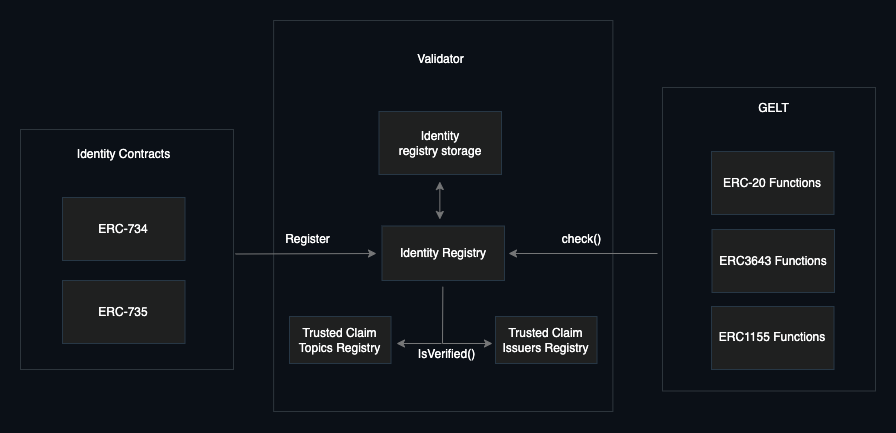

The diagram above was exported from draw.io. Its source (the exported page's mxGraphModel, read from the mxfile embedded in the PNG):
<mxGraphModel dx="1323" dy="1005" grid="0" gridSize="10" guides="1" tooltips="1" connect="1" arrows="1" fold="1" page="1" pageScale="1" pageWidth="850" pageHeight="1100" background="#0b1017" math="0" shadow="0">
  <root>
    <mxCell id="0" />
    <mxCell id="1" parent="0" />
    <mxCell id="J9ypxYKBGVSlgM85-yRH-24" value="ERC-734" style="whiteSpace=wrap;html=1;strokeColor=#273745;fontColor=#FFFFFF;fillColor=#1f2020;" vertex="1" parent="1">
      <mxGeometry x="120" y="727" width="122.5" height="63" as="geometry" />
    </mxCell>
    <mxCell id="J9ypxYKBGVSlgM85-yRH-25" value="ERC-735" style="whiteSpace=wrap;html=1;strokeColor=#273745;fontColor=#FFFFFF;fillColor=#1f2020;" vertex="1" parent="1">
      <mxGeometry x="120" y="810" width="122.5" height="63" as="geometry" />
    </mxCell>
    <mxCell id="J9ypxYKBGVSlgM85-yRH-26" value="Identity Contracts" style="text;html=1;align=center;verticalAlign=middle;resizable=0;points=[];autosize=1;strokeColor=none;fillColor=none;fontSize=12;fontFamily=Helvetica;fontColor=#FFFFFF;" vertex="1" parent="1">
      <mxGeometry x="125.75" y="671" width="111" height="26" as="geometry" />
    </mxCell>
    <mxCell id="J9ypxYKBGVSlgM85-yRH-27" value="&lt;span style=&quot;color: rgba(0, 0, 0, 0); font-family: monospace; font-size: 0px; text-align: start;&quot;&gt;%3CmxGraphModel%3E%3Croot%3E%3CmxCell%20id%3D%220%22%2F%3E%3CmxCell%20id%3D%221%22%20parent%3D%220%22%2F%3E%3CmxCell%20id%3D%222%22%20value%3D%22%22%20style%3D%22rounded%3D0%3BwhiteSpace%3Dwrap%3Bhtml%3D1%3BfontFamily%3DHelvetica%3BfontSize%3D12%3BfontColor%3D%23FFFFFF%3BfillColor%3Dnone%3BgradientColor%3Dnone%3BstrokeColor%3D%232d353c%3B%22%20vertex%3D%221%22%20parent%3D%221%22%3E%3CmxGeometry%20x%3D%2278%22%20y%3D%22664%22%20width%3D%22213%22%20height%3D%22240%22%20as%3D%22geometry%22%2F%3E%3C%2FmxCell%3E%3C%2Froot%3E%3C%2FmxGraphModel%3E&lt;/span&gt;" style="rounded=0;whiteSpace=wrap;html=1;fontFamily=Helvetica;fontSize=12;fontColor=#FFFFFF;fillColor=none;gradientColor=none;strokeColor=#2d353c;" vertex="1" parent="1">
      <mxGeometry x="78" y="659" width="213" height="240" as="geometry" />
    </mxCell>
    <mxCell id="J9ypxYKBGVSlgM85-yRH-29" value="ERC-20 Functions" style="whiteSpace=wrap;html=1;strokeColor=#273745;fontColor=#FFFFFF;fillColor=#1f2020;" vertex="1" parent="1">
      <mxGeometry x="769" y="681" width="122.5" height="63" as="geometry" />
    </mxCell>
    <mxCell id="J9ypxYKBGVSlgM85-yRH-30" value="ERC3643 Functions" style="whiteSpace=wrap;html=1;strokeColor=#273745;fontColor=#FFFFFF;fillColor=#1f2020;" vertex="1" parent="1">
      <mxGeometry x="769.5" y="759" width="122.5" height="63" as="geometry" />
    </mxCell>
    <mxCell id="J9ypxYKBGVSlgM85-yRH-31" value="GELT" style="text;html=1;align=center;verticalAlign=middle;resizable=0;points=[];autosize=1;strokeColor=none;fillColor=none;fontSize=12;fontFamily=Helvetica;fontColor=#FFFFFF;" vertex="1" parent="1">
      <mxGeometry x="806.75" y="625" width="48" height="26" as="geometry" />
    </mxCell>
    <mxCell id="J9ypxYKBGVSlgM85-yRH-32" value="&lt;span style=&quot;color: rgba(0, 0, 0, 0); font-family: monospace; font-size: 0px; text-align: start;&quot;&gt;%3CmxGraphModel%3E%3Croot%3E%3CmxCell%20id%3D%220%22%2F%3E%3CmxCell%20id%3D%221%22%20parent%3D%220%22%2F%3E%3CmxCell%20id%3D%222%22%20value%3D%22%22%20style%3D%22rounded%3D0%3BwhiteSpace%3Dwrap%3Bhtml%3D1%3BfontFamily%3DHelvetica%3BfontSize%3D12%3BfontColor%3D%23FFFFFF%3BfillColor%3Dnone%3BgradientColor%3Dnone%3BstrokeColor%3D%232d353c%3B%22%20vertex%3D%221%22%20parent%3D%221%22%3E%3CmxGeometry%20x%3D%2278%22%20y%3D%22664%22%20width%3D%22213%22%20height%3D%22240%22%20as%3D%22geometry%22%2F%3E%3C%2FmxCell%3E%3C%2Froot%3E%3C%2FmxGraphModel%3E&lt;/span&gt;" style="rounded=0;whiteSpace=wrap;html=1;fontFamily=Helvetica;fontSize=12;fontColor=#FFFFFF;fillColor=none;gradientColor=none;strokeColor=#2d353c;" vertex="1" parent="1">
      <mxGeometry x="720" y="617" width="213" height="303.5" as="geometry" />
    </mxCell>
    <mxCell id="J9ypxYKBGVSlgM85-yRH-33" value="ERC1155 Functions" style="whiteSpace=wrap;html=1;strokeColor=#273745;fontColor=#FFFFFF;fillColor=#1f2020;" vertex="1" parent="1">
      <mxGeometry x="769" y="836" width="122.5" height="63" as="geometry" />
    </mxCell>
    <mxCell id="J9ypxYKBGVSlgM85-yRH-35" value="Identity&lt;br&gt;registry storage" style="whiteSpace=wrap;html=1;strokeColor=#273745;fontColor=#FFFFFF;fillColor=#1f2020;" vertex="1" parent="1">
      <mxGeometry x="436.5" y="641" width="122.5" height="63" as="geometry" />
    </mxCell>
    <mxCell id="J9ypxYKBGVSlgM85-yRH-36" value="Identity Registry" style="whiteSpace=wrap;html=1;strokeColor=#273745;fontColor=#FFFFFF;fillColor=#1f2020;" vertex="1" parent="1">
      <mxGeometry x="439.5" y="755.5" width="122.5" height="54.5" as="geometry" />
    </mxCell>
    <mxCell id="J9ypxYKBGVSlgM85-yRH-37" value="Validator" style="text;html=1;align=center;verticalAlign=middle;resizable=0;points=[];autosize=1;strokeColor=none;fillColor=none;fontSize=12;fontFamily=Helvetica;fontColor=#FFFFFF;" vertex="1" parent="1">
      <mxGeometry x="465.75" y="576" width="64" height="26" as="geometry" />
    </mxCell>
    <mxCell id="J9ypxYKBGVSlgM85-yRH-38" value="&lt;span style=&quot;color: rgba(0, 0, 0, 0); font-family: monospace; font-size: 0px; text-align: start;&quot;&gt;%3CmxGraphModel%3E%3Croot%3E%3CmxCell%20id%3D%220%22%2F%3E%3CmxCell%20id%3D%221%22%20parent%3D%220%22%2F%3E%3CmxCell%20id%3D%222%22%20value%3D%22%22%20style%3D%22rounded%3D0%3BwhiteSpace%3Dwrap%3Bhtml%3D1%3BfontFamily%3DHelvetica%3BfontSize%3D12%3BfontColor%3D%23FFFFFF%3BfillColor%3Dnone%3BgradientColor%3Dnone%3BstrokeColor%3D%232d353c%3B%22%20vertex%3D%221%22%20parent%3D%221%22%3E%3CmxGeometry%20x%3D%2278%22%20y%3D%22664%22%20width%3D%22213%22%20height%3D%22240%22%20as%3D%22geometry%22%2F%3E%3C%2FmxCell%3E%3C%2Froot%3E%3C%2FmxGraphModel%3E&lt;/span&gt;" style="rounded=0;whiteSpace=wrap;html=1;fontFamily=Helvetica;fontSize=12;fontColor=#FFFFFF;fillColor=none;gradientColor=none;strokeColor=#2d353c;" vertex="1" parent="1">
      <mxGeometry x="331.12" y="550" width="339.25" height="391" as="geometry" />
    </mxCell>
    <mxCell id="J9ypxYKBGVSlgM85-yRH-40" value="Trusted Claim Issuers Registry" style="whiteSpace=wrap;html=1;strokeColor=#273745;fontColor=#FFFFFF;fillColor=#1f2020;" vertex="1" parent="1">
      <mxGeometry x="553" y="846" width="101.5" height="47" as="geometry" />
    </mxCell>
    <mxCell id="J9ypxYKBGVSlgM85-yRH-41" value="Trusted Claim Topics Registry" style="whiteSpace=wrap;html=1;strokeColor=#273745;fontColor=#FFFFFF;fillColor=#1f2020;" vertex="1" parent="1">
      <mxGeometry x="347" y="846" width="101.5" height="47" as="geometry" />
    </mxCell>
    <mxCell id="J9ypxYKBGVSlgM85-yRH-43" value="" style="endArrow=none;html=1;rounded=0;strokeColor=#757677;fontFamily=Helvetica;fontSize=12;fontColor=#FFFFFF;" edge="1" parent="1">
      <mxGeometry width="50" height="50" relative="1" as="geometry">
        <mxPoint x="500" y="873" as="sourcePoint" />
        <mxPoint x="500.35" y="816.25" as="targetPoint" />
      </mxGeometry>
    </mxCell>
    <mxCell id="J9ypxYKBGVSlgM85-yRH-44" value="" style="endArrow=classic;html=1;rounded=0;strokeColor=#757677;fontFamily=Helvetica;fontSize=12;fontColor=#FFFFFF;" edge="1" parent="1">
      <mxGeometry width="50" height="50" relative="1" as="geometry">
        <mxPoint x="500" y="873" as="sourcePoint" />
        <mxPoint x="550" y="873" as="targetPoint" />
        <Array as="points" />
      </mxGeometry>
    </mxCell>
    <mxCell id="J9ypxYKBGVSlgM85-yRH-45" value="" style="endArrow=classic;html=1;rounded=0;strokeColor=#757677;fontFamily=Helvetica;fontSize=12;fontColor=#FFFFFF;" edge="1" parent="1">
      <mxGeometry width="50" height="50" relative="1" as="geometry">
        <mxPoint x="499" y="873" as="sourcePoint" />
        <mxPoint x="454" y="873" as="targetPoint" />
      </mxGeometry>
    </mxCell>
    <mxCell id="J9ypxYKBGVSlgM85-yRH-46" value="" style="endArrow=classic;startArrow=classic;html=1;rounded=0;strokeColor=#757677;fontFamily=Helvetica;fontSize=12;fontColor=#FFFFFF;" edge="1" parent="1">
      <mxGeometry width="50" height="50" relative="1" as="geometry">
        <mxPoint x="497.34999999999997" y="749" as="sourcePoint" />
        <mxPoint x="497.34999999999997" y="711" as="targetPoint" />
        <Array as="points">
          <mxPoint x="497.34999999999997" y="749" />
        </Array>
      </mxGeometry>
    </mxCell>
    <mxCell id="J9ypxYKBGVSlgM85-yRH-48" value="IsVerified()" style="text;html=1;align=center;verticalAlign=middle;resizable=0;points=[];autosize=1;strokeColor=none;fillColor=none;fontSize=12;fontFamily=Helvetica;fontColor=#FFFFFF;" vertex="1" parent="1">
      <mxGeometry x="466" y="871" width="75" height="26" as="geometry" />
    </mxCell>
    <mxCell id="J9ypxYKBGVSlgM85-yRH-50" value="" style="endArrow=classic;html=1;rounded=0;strokeColor=#757677;fontFamily=Helvetica;fontSize=12;fontColor=#FFFFFF;" edge="1" parent="1">
      <mxGeometry width="50" height="50" relative="1" as="geometry">
        <mxPoint x="715" y="783" as="sourcePoint" />
        <mxPoint x="566" y="783" as="targetPoint" />
        <Array as="points" />
      </mxGeometry>
    </mxCell>
    <mxCell id="J9ypxYKBGVSlgM85-yRH-51" value="" style="endArrow=classic;html=1;rounded=0;strokeColor=#757677;fontFamily=Helvetica;fontSize=12;fontColor=#FFFFFF;" edge="1" parent="1">
      <mxGeometry width="50" height="50" relative="1" as="geometry">
        <mxPoint x="293" y="783.5" as="sourcePoint" />
        <mxPoint x="434" y="783" as="targetPoint" />
      </mxGeometry>
    </mxCell>
    <mxCell id="J9ypxYKBGVSlgM85-yRH-52" value="Register" style="text;html=1;align=center;verticalAlign=middle;resizable=0;points=[];autosize=1;strokeColor=none;fillColor=none;fontSize=12;fontFamily=Helvetica;fontColor=#FFFFFF;" vertex="1" parent="1">
      <mxGeometry x="333" y="755.5" width="63" height="26" as="geometry" />
    </mxCell>
    <mxCell id="J9ypxYKBGVSlgM85-yRH-53" value="check()" style="text;html=1;align=center;verticalAlign=middle;resizable=0;points=[];autosize=1;strokeColor=none;fillColor=none;fontSize=12;fontFamily=Helvetica;fontColor=#FFFFFF;" vertex="1" parent="1">
      <mxGeometry x="610" y="755.5" width="57" height="26" as="geometry" />
    </mxCell>
  </root>
</mxGraphModel>